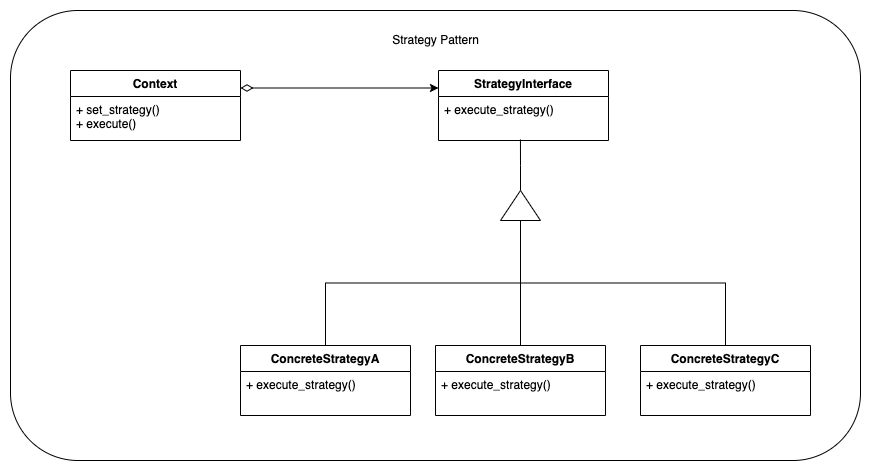

The diagram above was exported from draw.io. Its source (the exported page's mxGraphModel, read from the mxfile embedded in the PNG):
<mxGraphModel dx="1298" dy="809" grid="1" gridSize="10" guides="1" tooltips="1" connect="1" arrows="1" fold="1" page="1" pageScale="1" pageWidth="850" pageHeight="1100" math="0" shadow="0">
  <root>
    <mxCell id="0" />
    <mxCell id="1" parent="0" />
    <mxCell id="2" value="" style="rounded=1;whiteSpace=wrap;html=1;" vertex="1" parent="1">
      <mxGeometry x="100" y="80" width="850" height="450" as="geometry" />
    </mxCell>
    <mxCell id="3" value="Context" style="swimlane;fontStyle=1;align=center;verticalAlign=top;childLayout=stackLayout;horizontal=1;startSize=26;horizontalStack=0;resizeParent=1;resizeParentMax=0;resizeLast=0;collapsible=1;marginBottom=0;" vertex="1" parent="1">
      <mxGeometry x="160" y="140" width="170" height="70" as="geometry">
        <mxRectangle x="160" y="140" width="100" height="26" as="alternateBounds" />
      </mxGeometry>
    </mxCell>
    <mxCell id="4" value="+ set_strategy()&#10;+ execute()" style="text;strokeColor=none;fillColor=none;align=left;verticalAlign=top;spacingLeft=4;spacingRight=4;overflow=hidden;rotatable=0;points=[[0,0.5],[1,0.5]];portConstraint=eastwest;" vertex="1" parent="3">
      <mxGeometry y="26" width="170" height="44" as="geometry" />
    </mxCell>
    <mxCell id="5" style="edgeStyle=orthogonalEdgeStyle;rounded=0;orthogonalLoop=1;jettySize=auto;html=1;startArrow=none;startFill=0;endArrow=none;endFill=0;endSize=10;strokeWidth=1;entryX=0;entryY=0.5;entryDx=0;entryDy=0;" edge="1" source="6" target="19" parent="1">
      <mxGeometry relative="1" as="geometry">
        <mxPoint x="610" y="250" as="targetPoint" />
      </mxGeometry>
    </mxCell>
    <mxCell id="6" value="ConcreteStrategyB" style="swimlane;fontStyle=1;align=center;verticalAlign=top;childLayout=stackLayout;horizontal=1;startSize=26;horizontalStack=0;resizeParent=1;resizeParentMax=0;resizeLast=0;collapsible=1;marginBottom=0;" vertex="1" parent="1">
      <mxGeometry x="525" y="415" width="170" height="70" as="geometry">
        <mxRectangle x="130" y="110" width="100" height="26" as="alternateBounds" />
      </mxGeometry>
    </mxCell>
    <mxCell id="7" value="+ execute_strategy()" style="text;strokeColor=none;fillColor=none;align=left;verticalAlign=top;spacingLeft=4;spacingRight=4;overflow=hidden;rotatable=0;points=[[0,0.5],[1,0.5]];portConstraint=eastwest;" vertex="1" parent="6">
      <mxGeometry y="26" width="170" height="44" as="geometry" />
    </mxCell>
    <mxCell id="8" style="edgeStyle=orthogonalEdgeStyle;rounded=0;orthogonalLoop=1;jettySize=auto;html=1;exitX=0.5;exitY=0;exitDx=0;exitDy=0;startArrow=none;startFill=0;endArrow=none;endFill=0;endSize=10;strokeWidth=1;" edge="1" source="9" parent="1">
      <mxGeometry relative="1" as="geometry">
        <mxPoint x="610" y="290" as="targetPoint" />
      </mxGeometry>
    </mxCell>
    <mxCell id="9" value="ConcreteStrategyA" style="swimlane;fontStyle=1;align=center;verticalAlign=top;childLayout=stackLayout;horizontal=1;startSize=26;horizontalStack=0;resizeParent=1;resizeParentMax=0;resizeLast=0;collapsible=1;marginBottom=0;" vertex="1" parent="1">
      <mxGeometry x="330" y="415" width="170" height="70" as="geometry">
        <mxRectangle x="130" y="110" width="100" height="26" as="alternateBounds" />
      </mxGeometry>
    </mxCell>
    <mxCell id="10" value="+ execute_strategy()" style="text;strokeColor=none;fillColor=none;align=left;verticalAlign=top;spacingLeft=4;spacingRight=4;overflow=hidden;rotatable=0;points=[[0,0.5],[1,0.5]];portConstraint=eastwest;" vertex="1" parent="9">
      <mxGeometry y="26" width="170" height="44" as="geometry" />
    </mxCell>
    <mxCell id="11" style="edgeStyle=orthogonalEdgeStyle;rounded=0;orthogonalLoop=1;jettySize=auto;html=1;exitX=0;exitY=0.25;exitDx=0;exitDy=0;entryX=1;entryY=0.25;entryDx=0;entryDy=0;endArrow=diamondThin;endFill=0;strokeWidth=1;endSize=10;startArrow=classic;startFill=1;" edge="1" source="13" target="3" parent="1">
      <mxGeometry relative="1" as="geometry">
        <mxPoint x="600" y="179" as="sourcePoint" />
      </mxGeometry>
    </mxCell>
    <mxCell id="12" value="Strategy Pattern" style="text;html=1;align=center;verticalAlign=middle;resizable=0;points=[];autosize=1;strokeColor=none;fillColor=none;" vertex="1" parent="1">
      <mxGeometry x="470" y="95" width="110" height="30" as="geometry" />
    </mxCell>
    <mxCell id="13" value="StrategyInterface" style="swimlane;fontStyle=1;align=center;verticalAlign=top;childLayout=stackLayout;horizontal=1;startSize=26;horizontalStack=0;resizeParent=1;resizeParentMax=0;resizeLast=0;collapsible=1;marginBottom=0;" vertex="1" parent="1">
      <mxGeometry x="528" y="140" width="170" height="70" as="geometry">
        <mxRectangle x="130" y="110" width="100" height="26" as="alternateBounds" />
      </mxGeometry>
    </mxCell>
    <mxCell id="14" value="+ execute_strategy()" style="text;strokeColor=none;fillColor=none;align=left;verticalAlign=top;spacingLeft=4;spacingRight=4;overflow=hidden;rotatable=0;points=[[0,0.5],[1,0.5]];portConstraint=eastwest;" vertex="1" parent="13">
      <mxGeometry y="26" width="170" height="44" as="geometry" />
    </mxCell>
    <mxCell id="15" style="edgeStyle=orthogonalEdgeStyle;rounded=0;orthogonalLoop=1;jettySize=auto;html=1;exitX=0.5;exitY=0;exitDx=0;exitDy=0;entryX=0;entryY=0.5;entryDx=0;entryDy=0;startArrow=none;startFill=0;endArrow=none;endFill=0;endSize=10;strokeWidth=1;" edge="1" source="16" target="19" parent="1">
      <mxGeometry relative="1" as="geometry" />
    </mxCell>
    <mxCell id="16" value="ConcreteStrategyC" style="swimlane;fontStyle=1;align=center;verticalAlign=top;childLayout=stackLayout;horizontal=1;startSize=26;horizontalStack=0;resizeParent=1;resizeParentMax=0;resizeLast=0;collapsible=1;marginBottom=0;" vertex="1" parent="1">
      <mxGeometry x="730" y="415" width="170" height="70" as="geometry">
        <mxRectangle x="130" y="110" width="100" height="26" as="alternateBounds" />
      </mxGeometry>
    </mxCell>
    <mxCell id="17" value="+ execute_strategy()" style="text;strokeColor=none;fillColor=none;align=left;verticalAlign=top;spacingLeft=4;spacingRight=4;overflow=hidden;rotatable=0;points=[[0,0.5],[1,0.5]];portConstraint=eastwest;" vertex="1" parent="16">
      <mxGeometry y="26" width="170" height="44" as="geometry" />
    </mxCell>
    <mxCell id="18" style="edgeStyle=orthogonalEdgeStyle;rounded=0;orthogonalLoop=1;jettySize=auto;html=1;exitX=1;exitY=0.5;exitDx=0;exitDy=0;entryX=0.482;entryY=0.977;entryDx=0;entryDy=0;entryPerimeter=0;startArrow=none;startFill=0;endArrow=none;endFill=0;endSize=10;strokeWidth=1;" edge="1" source="19" target="14" parent="1">
      <mxGeometry relative="1" as="geometry" />
    </mxCell>
    <mxCell id="19" value="" style="triangle;whiteSpace=wrap;html=1;direction=north;" vertex="1" parent="1">
      <mxGeometry x="590" y="260" width="40" height="30" as="geometry" />
    </mxCell>
  </root>
</mxGraphModel>